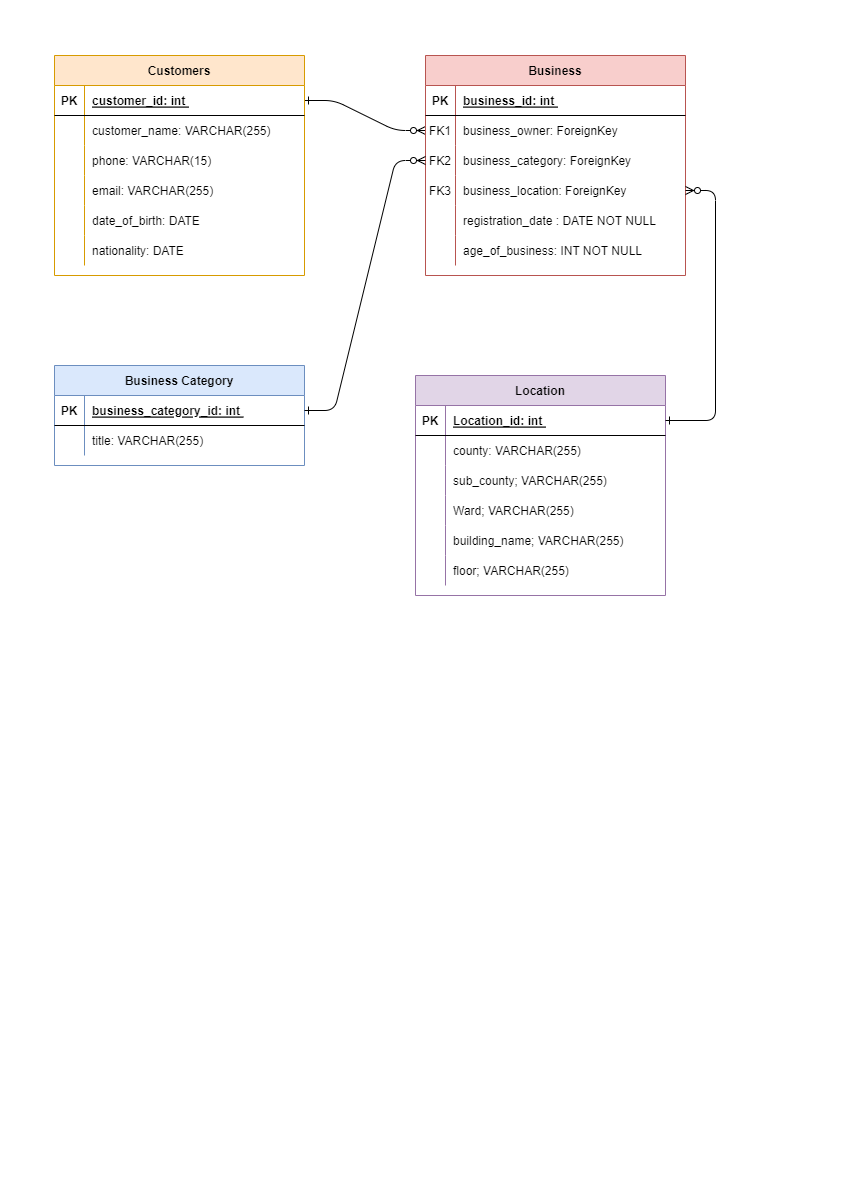

The diagram above was exported from draw.io. Its source (the exported page's mxGraphModel, read from the mxfile embedded in the PNG):
<mxGraphModel dx="1072" dy="473" grid="1" gridSize="10" guides="1" tooltips="1" connect="1" arrows="1" fold="1" page="1" pageScale="1" pageWidth="827" pageHeight="1169" math="0" shadow="0" extFonts="Permanent Marker^https://fonts.googleapis.com/css?family=Permanent+Marker">
  <root>
    <mxCell id="0" />
    <mxCell id="1" parent="0" />
    <mxCell id="C-vyLk0tnHw3VtMMgP7b-1" value="" style="edgeStyle=entityRelationEdgeStyle;endArrow=ERzeroToMany;startArrow=ERone;endFill=1;startFill=0;" parent="1" source="C-vyLk0tnHw3VtMMgP7b-24" target="C-vyLk0tnHw3VtMMgP7b-6" edge="1">
      <mxGeometry width="100" height="100" relative="1" as="geometry">
        <mxPoint x="340" y="720" as="sourcePoint" />
        <mxPoint x="440" y="620" as="targetPoint" />
      </mxGeometry>
    </mxCell>
    <mxCell id="C-vyLk0tnHw3VtMMgP7b-13" value="Location" style="shape=table;startSize=30;container=1;collapsible=1;childLayout=tableLayout;fixedRows=1;rowLines=0;fontStyle=1;align=center;resizeLast=1;fillColor=#e1d5e7;strokeColor=#9673a6;" parent="1" vertex="1">
      <mxGeometry x="400" y="360" width="250" height="220" as="geometry" />
    </mxCell>
    <mxCell id="C-vyLk0tnHw3VtMMgP7b-14" value="" style="shape=partialRectangle;collapsible=0;dropTarget=0;pointerEvents=0;fillColor=none;points=[[0,0.5],[1,0.5]];portConstraint=eastwest;top=0;left=0;right=0;bottom=1;" parent="C-vyLk0tnHw3VtMMgP7b-13" vertex="1">
      <mxGeometry y="30" width="250" height="30" as="geometry" />
    </mxCell>
    <mxCell id="C-vyLk0tnHw3VtMMgP7b-15" value="PK" style="shape=partialRectangle;overflow=hidden;connectable=0;fillColor=none;top=0;left=0;bottom=0;right=0;fontStyle=1;" parent="C-vyLk0tnHw3VtMMgP7b-14" vertex="1">
      <mxGeometry width="30" height="30" as="geometry">
        <mxRectangle width="30" height="30" as="alternateBounds" />
      </mxGeometry>
    </mxCell>
    <mxCell id="C-vyLk0tnHw3VtMMgP7b-16" value="Location_id: int " style="shape=partialRectangle;overflow=hidden;connectable=0;fillColor=none;top=0;left=0;bottom=0;right=0;align=left;spacingLeft=6;fontStyle=5;" parent="C-vyLk0tnHw3VtMMgP7b-14" vertex="1">
      <mxGeometry x="30" width="220" height="30" as="geometry">
        <mxRectangle width="220" height="30" as="alternateBounds" />
      </mxGeometry>
    </mxCell>
    <mxCell id="C-vyLk0tnHw3VtMMgP7b-17" value="" style="shape=partialRectangle;collapsible=0;dropTarget=0;pointerEvents=0;fillColor=none;points=[[0,0.5],[1,0.5]];portConstraint=eastwest;top=0;left=0;right=0;bottom=0;" parent="C-vyLk0tnHw3VtMMgP7b-13" vertex="1">
      <mxGeometry y="60" width="250" height="30" as="geometry" />
    </mxCell>
    <mxCell id="C-vyLk0tnHw3VtMMgP7b-18" value="" style="shape=partialRectangle;overflow=hidden;connectable=0;fillColor=none;top=0;left=0;bottom=0;right=0;" parent="C-vyLk0tnHw3VtMMgP7b-17" vertex="1">
      <mxGeometry width="30" height="30" as="geometry">
        <mxRectangle width="30" height="30" as="alternateBounds" />
      </mxGeometry>
    </mxCell>
    <mxCell id="C-vyLk0tnHw3VtMMgP7b-19" value="county: VARCHAR(255)" style="shape=partialRectangle;overflow=hidden;connectable=0;fillColor=none;top=0;left=0;bottom=0;right=0;align=left;spacingLeft=6;" parent="C-vyLk0tnHw3VtMMgP7b-17" vertex="1">
      <mxGeometry x="30" width="220" height="30" as="geometry">
        <mxRectangle width="220" height="30" as="alternateBounds" />
      </mxGeometry>
    </mxCell>
    <mxCell id="C-vyLk0tnHw3VtMMgP7b-20" value="" style="shape=partialRectangle;collapsible=0;dropTarget=0;pointerEvents=0;fillColor=none;points=[[0,0.5],[1,0.5]];portConstraint=eastwest;top=0;left=0;right=0;bottom=0;" parent="C-vyLk0tnHw3VtMMgP7b-13" vertex="1">
      <mxGeometry y="90" width="250" height="30" as="geometry" />
    </mxCell>
    <mxCell id="C-vyLk0tnHw3VtMMgP7b-21" value="" style="shape=partialRectangle;overflow=hidden;connectable=0;fillColor=none;top=0;left=0;bottom=0;right=0;" parent="C-vyLk0tnHw3VtMMgP7b-20" vertex="1">
      <mxGeometry width="30" height="30" as="geometry">
        <mxRectangle width="30" height="30" as="alternateBounds" />
      </mxGeometry>
    </mxCell>
    <mxCell id="C-vyLk0tnHw3VtMMgP7b-22" value="sub_county; VARCHAR(255)" style="shape=partialRectangle;overflow=hidden;connectable=0;fillColor=none;top=0;left=0;bottom=0;right=0;align=left;spacingLeft=6;" parent="C-vyLk0tnHw3VtMMgP7b-20" vertex="1">
      <mxGeometry x="30" width="220" height="30" as="geometry">
        <mxRectangle width="220" height="30" as="alternateBounds" />
      </mxGeometry>
    </mxCell>
    <mxCell id="4B2mod79TjzNdp1Gnbv8-32" value="" style="shape=partialRectangle;collapsible=0;dropTarget=0;pointerEvents=0;fillColor=none;points=[[0,0.5],[1,0.5]];portConstraint=eastwest;top=0;left=0;right=0;bottom=0;" parent="C-vyLk0tnHw3VtMMgP7b-13" vertex="1">
      <mxGeometry y="120" width="250" height="30" as="geometry" />
    </mxCell>
    <mxCell id="4B2mod79TjzNdp1Gnbv8-33" value="" style="shape=partialRectangle;overflow=hidden;connectable=0;fillColor=none;top=0;left=0;bottom=0;right=0;" parent="4B2mod79TjzNdp1Gnbv8-32" vertex="1">
      <mxGeometry width="30" height="30" as="geometry">
        <mxRectangle width="30" height="30" as="alternateBounds" />
      </mxGeometry>
    </mxCell>
    <mxCell id="4B2mod79TjzNdp1Gnbv8-34" value="Ward; VARCHAR(255)" style="shape=partialRectangle;overflow=hidden;connectable=0;fillColor=none;top=0;left=0;bottom=0;right=0;align=left;spacingLeft=6;" parent="4B2mod79TjzNdp1Gnbv8-32" vertex="1">
      <mxGeometry x="30" width="220" height="30" as="geometry">
        <mxRectangle width="220" height="30" as="alternateBounds" />
      </mxGeometry>
    </mxCell>
    <mxCell id="4B2mod79TjzNdp1Gnbv8-48" value="" style="shape=partialRectangle;collapsible=0;dropTarget=0;pointerEvents=0;fillColor=none;points=[[0,0.5],[1,0.5]];portConstraint=eastwest;top=0;left=0;right=0;bottom=0;" parent="C-vyLk0tnHw3VtMMgP7b-13" vertex="1">
      <mxGeometry y="150" width="250" height="30" as="geometry" />
    </mxCell>
    <mxCell id="4B2mod79TjzNdp1Gnbv8-49" value="" style="shape=partialRectangle;overflow=hidden;connectable=0;fillColor=none;top=0;left=0;bottom=0;right=0;" parent="4B2mod79TjzNdp1Gnbv8-48" vertex="1">
      <mxGeometry width="30" height="30" as="geometry">
        <mxRectangle width="30" height="30" as="alternateBounds" />
      </mxGeometry>
    </mxCell>
    <mxCell id="4B2mod79TjzNdp1Gnbv8-50" value="building_name; VARCHAR(255)" style="shape=partialRectangle;overflow=hidden;connectable=0;fillColor=none;top=0;left=0;bottom=0;right=0;align=left;spacingLeft=6;" parent="4B2mod79TjzNdp1Gnbv8-48" vertex="1">
      <mxGeometry x="30" width="220" height="30" as="geometry">
        <mxRectangle width="220" height="30" as="alternateBounds" />
      </mxGeometry>
    </mxCell>
    <mxCell id="4B2mod79TjzNdp1Gnbv8-51" value="" style="shape=partialRectangle;collapsible=0;dropTarget=0;pointerEvents=0;fillColor=none;points=[[0,0.5],[1,0.5]];portConstraint=eastwest;top=0;left=0;right=0;bottom=0;" parent="C-vyLk0tnHw3VtMMgP7b-13" vertex="1">
      <mxGeometry y="180" width="250" height="30" as="geometry" />
    </mxCell>
    <mxCell id="4B2mod79TjzNdp1Gnbv8-52" value="" style="shape=partialRectangle;overflow=hidden;connectable=0;fillColor=none;top=0;left=0;bottom=0;right=0;" parent="4B2mod79TjzNdp1Gnbv8-51" vertex="1">
      <mxGeometry width="30" height="30" as="geometry">
        <mxRectangle width="30" height="30" as="alternateBounds" />
      </mxGeometry>
    </mxCell>
    <mxCell id="4B2mod79TjzNdp1Gnbv8-53" value="floor; VARCHAR(255)" style="shape=partialRectangle;overflow=hidden;connectable=0;fillColor=none;top=0;left=0;bottom=0;right=0;align=left;spacingLeft=6;" parent="4B2mod79TjzNdp1Gnbv8-51" vertex="1">
      <mxGeometry x="30" width="220" height="30" as="geometry">
        <mxRectangle width="220" height="30" as="alternateBounds" />
      </mxGeometry>
    </mxCell>
    <mxCell id="C-vyLk0tnHw3VtMMgP7b-23" value="Customers" style="shape=table;startSize=30;container=1;collapsible=1;childLayout=tableLayout;fixedRows=1;rowLines=0;fontStyle=1;align=center;resizeLast=1;fillColor=#ffe6cc;strokeColor=#d79b00;" parent="1" vertex="1">
      <mxGeometry x="39" y="40" width="250" height="220" as="geometry" />
    </mxCell>
    <mxCell id="C-vyLk0tnHw3VtMMgP7b-24" value="" style="shape=partialRectangle;collapsible=0;dropTarget=0;pointerEvents=0;fillColor=none;points=[[0,0.5],[1,0.5]];portConstraint=eastwest;top=0;left=0;right=0;bottom=1;" parent="C-vyLk0tnHw3VtMMgP7b-23" vertex="1">
      <mxGeometry y="30" width="250" height="30" as="geometry" />
    </mxCell>
    <mxCell id="C-vyLk0tnHw3VtMMgP7b-25" value="PK" style="shape=partialRectangle;overflow=hidden;connectable=0;fillColor=none;top=0;left=0;bottom=0;right=0;fontStyle=1;" parent="C-vyLk0tnHw3VtMMgP7b-24" vertex="1">
      <mxGeometry width="30" height="30" as="geometry">
        <mxRectangle width="30" height="30" as="alternateBounds" />
      </mxGeometry>
    </mxCell>
    <mxCell id="C-vyLk0tnHw3VtMMgP7b-26" value="customer_id: int " style="shape=partialRectangle;overflow=hidden;connectable=0;fillColor=none;top=0;left=0;bottom=0;right=0;align=left;spacingLeft=6;fontStyle=5;" parent="C-vyLk0tnHw3VtMMgP7b-24" vertex="1">
      <mxGeometry x="30" width="220" height="30" as="geometry">
        <mxRectangle width="220" height="30" as="alternateBounds" />
      </mxGeometry>
    </mxCell>
    <mxCell id="C-vyLk0tnHw3VtMMgP7b-27" value="" style="shape=partialRectangle;collapsible=0;dropTarget=0;pointerEvents=0;fillColor=none;points=[[0,0.5],[1,0.5]];portConstraint=eastwest;top=0;left=0;right=0;bottom=0;" parent="C-vyLk0tnHw3VtMMgP7b-23" vertex="1">
      <mxGeometry y="60" width="250" height="30" as="geometry" />
    </mxCell>
    <mxCell id="C-vyLk0tnHw3VtMMgP7b-28" value="" style="shape=partialRectangle;overflow=hidden;connectable=0;fillColor=none;top=0;left=0;bottom=0;right=0;" parent="C-vyLk0tnHw3VtMMgP7b-27" vertex="1">
      <mxGeometry width="30" height="30" as="geometry">
        <mxRectangle width="30" height="30" as="alternateBounds" />
      </mxGeometry>
    </mxCell>
    <mxCell id="C-vyLk0tnHw3VtMMgP7b-29" value="customer_name: VARCHAR(255)" style="shape=partialRectangle;overflow=hidden;connectable=0;fillColor=none;top=0;left=0;bottom=0;right=0;align=left;spacingLeft=6;" parent="C-vyLk0tnHw3VtMMgP7b-27" vertex="1">
      <mxGeometry x="30" width="220" height="30" as="geometry">
        <mxRectangle width="220" height="30" as="alternateBounds" />
      </mxGeometry>
    </mxCell>
    <mxCell id="4B2mod79TjzNdp1Gnbv8-10" value="" style="shape=partialRectangle;collapsible=0;dropTarget=0;pointerEvents=0;fillColor=none;points=[[0,0.5],[1,0.5]];portConstraint=eastwest;top=0;left=0;right=0;bottom=0;" parent="C-vyLk0tnHw3VtMMgP7b-23" vertex="1">
      <mxGeometry y="90" width="250" height="30" as="geometry" />
    </mxCell>
    <mxCell id="4B2mod79TjzNdp1Gnbv8-11" value="" style="shape=partialRectangle;overflow=hidden;connectable=0;fillColor=none;top=0;left=0;bottom=0;right=0;" parent="4B2mod79TjzNdp1Gnbv8-10" vertex="1">
      <mxGeometry width="30" height="30" as="geometry">
        <mxRectangle width="30" height="30" as="alternateBounds" />
      </mxGeometry>
    </mxCell>
    <mxCell id="4B2mod79TjzNdp1Gnbv8-12" value="phone: VARCHAR(15) " style="shape=partialRectangle;overflow=hidden;connectable=0;fillColor=none;top=0;left=0;bottom=0;right=0;align=left;spacingLeft=6;" parent="4B2mod79TjzNdp1Gnbv8-10" vertex="1">
      <mxGeometry x="30" width="220" height="30" as="geometry">
        <mxRectangle width="220" height="30" as="alternateBounds" />
      </mxGeometry>
    </mxCell>
    <mxCell id="4B2mod79TjzNdp1Gnbv8-13" value="" style="shape=partialRectangle;collapsible=0;dropTarget=0;pointerEvents=0;fillColor=none;points=[[0,0.5],[1,0.5]];portConstraint=eastwest;top=0;left=0;right=0;bottom=0;" parent="C-vyLk0tnHw3VtMMgP7b-23" vertex="1">
      <mxGeometry y="120" width="250" height="30" as="geometry" />
    </mxCell>
    <mxCell id="4B2mod79TjzNdp1Gnbv8-14" value="" style="shape=partialRectangle;overflow=hidden;connectable=0;fillColor=none;top=0;left=0;bottom=0;right=0;" parent="4B2mod79TjzNdp1Gnbv8-13" vertex="1">
      <mxGeometry width="30" height="30" as="geometry">
        <mxRectangle width="30" height="30" as="alternateBounds" />
      </mxGeometry>
    </mxCell>
    <mxCell id="4B2mod79TjzNdp1Gnbv8-15" value="email: VARCHAR(255)" style="shape=partialRectangle;overflow=hidden;connectable=0;fillColor=none;top=0;left=0;bottom=0;right=0;align=left;spacingLeft=6;" parent="4B2mod79TjzNdp1Gnbv8-13" vertex="1">
      <mxGeometry x="30" width="220" height="30" as="geometry">
        <mxRectangle width="220" height="30" as="alternateBounds" />
      </mxGeometry>
    </mxCell>
    <mxCell id="4B2mod79TjzNdp1Gnbv8-16" value="" style="shape=partialRectangle;collapsible=0;dropTarget=0;pointerEvents=0;fillColor=none;points=[[0,0.5],[1,0.5]];portConstraint=eastwest;top=0;left=0;right=0;bottom=0;" parent="C-vyLk0tnHw3VtMMgP7b-23" vertex="1">
      <mxGeometry y="150" width="250" height="30" as="geometry" />
    </mxCell>
    <mxCell id="4B2mod79TjzNdp1Gnbv8-17" value="" style="shape=partialRectangle;overflow=hidden;connectable=0;fillColor=none;top=0;left=0;bottom=0;right=0;" parent="4B2mod79TjzNdp1Gnbv8-16" vertex="1">
      <mxGeometry width="30" height="30" as="geometry">
        <mxRectangle width="30" height="30" as="alternateBounds" />
      </mxGeometry>
    </mxCell>
    <mxCell id="4B2mod79TjzNdp1Gnbv8-18" value="date_of_birth: DATE " style="shape=partialRectangle;overflow=hidden;connectable=0;fillColor=none;top=0;left=0;bottom=0;right=0;align=left;spacingLeft=6;" parent="4B2mod79TjzNdp1Gnbv8-16" vertex="1">
      <mxGeometry x="30" width="220" height="30" as="geometry">
        <mxRectangle width="220" height="30" as="alternateBounds" />
      </mxGeometry>
    </mxCell>
    <mxCell id="4B2mod79TjzNdp1Gnbv8-19" value="" style="shape=partialRectangle;collapsible=0;dropTarget=0;pointerEvents=0;fillColor=none;points=[[0,0.5],[1,0.5]];portConstraint=eastwest;top=0;left=0;right=0;bottom=0;" parent="C-vyLk0tnHw3VtMMgP7b-23" vertex="1">
      <mxGeometry y="180" width="250" height="30" as="geometry" />
    </mxCell>
    <mxCell id="4B2mod79TjzNdp1Gnbv8-20" value="" style="shape=partialRectangle;overflow=hidden;connectable=0;fillColor=none;top=0;left=0;bottom=0;right=0;" parent="4B2mod79TjzNdp1Gnbv8-19" vertex="1">
      <mxGeometry width="30" height="30" as="geometry">
        <mxRectangle width="30" height="30" as="alternateBounds" />
      </mxGeometry>
    </mxCell>
    <mxCell id="4B2mod79TjzNdp1Gnbv8-21" value="nationality: DATE " style="shape=partialRectangle;overflow=hidden;connectable=0;fillColor=none;top=0;left=0;bottom=0;right=0;align=left;spacingLeft=6;" parent="4B2mod79TjzNdp1Gnbv8-19" vertex="1">
      <mxGeometry x="30" width="220" height="30" as="geometry">
        <mxRectangle width="220" height="30" as="alternateBounds" />
      </mxGeometry>
    </mxCell>
    <mxCell id="4B2mod79TjzNdp1Gnbv8-1" value="Business Category" style="shape=table;startSize=30;container=1;collapsible=1;childLayout=tableLayout;fixedRows=1;rowLines=0;fontStyle=1;align=center;resizeLast=1;fillColor=#dae8fc;strokeColor=#6c8ebf;" parent="1" vertex="1">
      <mxGeometry x="39" y="350" width="250" height="100" as="geometry" />
    </mxCell>
    <mxCell id="4B2mod79TjzNdp1Gnbv8-2" value="" style="shape=partialRectangle;collapsible=0;dropTarget=0;pointerEvents=0;fillColor=none;points=[[0,0.5],[1,0.5]];portConstraint=eastwest;top=0;left=0;right=0;bottom=1;" parent="4B2mod79TjzNdp1Gnbv8-1" vertex="1">
      <mxGeometry y="30" width="250" height="30" as="geometry" />
    </mxCell>
    <mxCell id="4B2mod79TjzNdp1Gnbv8-3" value="PK" style="shape=partialRectangle;overflow=hidden;connectable=0;fillColor=none;top=0;left=0;bottom=0;right=0;fontStyle=1;" parent="4B2mod79TjzNdp1Gnbv8-2" vertex="1">
      <mxGeometry width="30" height="30" as="geometry">
        <mxRectangle width="30" height="30" as="alternateBounds" />
      </mxGeometry>
    </mxCell>
    <mxCell id="4B2mod79TjzNdp1Gnbv8-4" value="business_category_id: int " style="shape=partialRectangle;overflow=hidden;connectable=0;fillColor=none;top=0;left=0;bottom=0;right=0;align=left;spacingLeft=6;fontStyle=5;" parent="4B2mod79TjzNdp1Gnbv8-2" vertex="1">
      <mxGeometry x="30" width="220" height="30" as="geometry">
        <mxRectangle width="220" height="30" as="alternateBounds" />
      </mxGeometry>
    </mxCell>
    <mxCell id="4B2mod79TjzNdp1Gnbv8-5" value="" style="shape=partialRectangle;collapsible=0;dropTarget=0;pointerEvents=0;fillColor=none;points=[[0,0.5],[1,0.5]];portConstraint=eastwest;top=0;left=0;right=0;bottom=0;" parent="4B2mod79TjzNdp1Gnbv8-1" vertex="1">
      <mxGeometry y="60" width="250" height="30" as="geometry" />
    </mxCell>
    <mxCell id="4B2mod79TjzNdp1Gnbv8-6" value="" style="shape=partialRectangle;overflow=hidden;connectable=0;fillColor=none;top=0;left=0;bottom=0;right=0;" parent="4B2mod79TjzNdp1Gnbv8-5" vertex="1">
      <mxGeometry width="30" height="30" as="geometry">
        <mxRectangle width="30" height="30" as="alternateBounds" />
      </mxGeometry>
    </mxCell>
    <mxCell id="4B2mod79TjzNdp1Gnbv8-7" value="title: VARCHAR(255)" style="shape=partialRectangle;overflow=hidden;connectable=0;fillColor=none;top=0;left=0;bottom=0;right=0;align=left;spacingLeft=6;" parent="4B2mod79TjzNdp1Gnbv8-5" vertex="1">
      <mxGeometry x="30" width="220" height="30" as="geometry">
        <mxRectangle width="220" height="30" as="alternateBounds" />
      </mxGeometry>
    </mxCell>
    <mxCell id="C-vyLk0tnHw3VtMMgP7b-2" value="Business" style="shape=table;startSize=30;container=1;collapsible=1;childLayout=tableLayout;fixedRows=1;rowLines=0;fontStyle=1;align=center;resizeLast=1;fillColor=#f8cecc;strokeColor=#b85450;" parent="1" vertex="1">
      <mxGeometry x="410" y="40" width="260" height="220" as="geometry" />
    </mxCell>
    <mxCell id="C-vyLk0tnHw3VtMMgP7b-3" value="" style="shape=partialRectangle;collapsible=0;dropTarget=0;pointerEvents=0;fillColor=none;points=[[0,0.5],[1,0.5]];portConstraint=eastwest;top=0;left=0;right=0;bottom=1;" parent="C-vyLk0tnHw3VtMMgP7b-2" vertex="1">
      <mxGeometry y="30" width="260" height="30" as="geometry" />
    </mxCell>
    <mxCell id="C-vyLk0tnHw3VtMMgP7b-4" value="PK" style="shape=partialRectangle;overflow=hidden;connectable=0;fillColor=none;top=0;left=0;bottom=0;right=0;fontStyle=1;" parent="C-vyLk0tnHw3VtMMgP7b-3" vertex="1">
      <mxGeometry width="30" height="30" as="geometry">
        <mxRectangle width="30" height="30" as="alternateBounds" />
      </mxGeometry>
    </mxCell>
    <mxCell id="C-vyLk0tnHw3VtMMgP7b-5" value="business_id: int " style="shape=partialRectangle;overflow=hidden;connectable=0;fillColor=none;top=0;left=0;bottom=0;right=0;align=left;spacingLeft=6;fontStyle=5;" parent="C-vyLk0tnHw3VtMMgP7b-3" vertex="1">
      <mxGeometry x="30" width="230" height="30" as="geometry">
        <mxRectangle width="230" height="30" as="alternateBounds" />
      </mxGeometry>
    </mxCell>
    <mxCell id="C-vyLk0tnHw3VtMMgP7b-6" value="" style="shape=partialRectangle;collapsible=0;dropTarget=0;pointerEvents=0;fillColor=none;points=[[0,0.5],[1,0.5]];portConstraint=eastwest;top=0;left=0;right=0;bottom=0;" parent="C-vyLk0tnHw3VtMMgP7b-2" vertex="1">
      <mxGeometry y="60" width="260" height="30" as="geometry" />
    </mxCell>
    <mxCell id="C-vyLk0tnHw3VtMMgP7b-7" value="FK1" style="shape=partialRectangle;overflow=hidden;connectable=0;fillColor=none;top=0;left=0;bottom=0;right=0;" parent="C-vyLk0tnHw3VtMMgP7b-6" vertex="1">
      <mxGeometry width="30" height="30" as="geometry">
        <mxRectangle width="30" height="30" as="alternateBounds" />
      </mxGeometry>
    </mxCell>
    <mxCell id="C-vyLk0tnHw3VtMMgP7b-8" value="business_owner: ForeignKey" style="shape=partialRectangle;overflow=hidden;connectable=0;fillColor=none;top=0;left=0;bottom=0;right=0;align=left;spacingLeft=6;" parent="C-vyLk0tnHw3VtMMgP7b-6" vertex="1">
      <mxGeometry x="30" width="230" height="30" as="geometry">
        <mxRectangle width="230" height="30" as="alternateBounds" />
      </mxGeometry>
    </mxCell>
    <mxCell id="C-vyLk0tnHw3VtMMgP7b-9" value="" style="shape=partialRectangle;collapsible=0;dropTarget=0;pointerEvents=0;fillColor=none;points=[[0,0.5],[1,0.5]];portConstraint=eastwest;top=0;left=0;right=0;bottom=0;" parent="C-vyLk0tnHw3VtMMgP7b-2" vertex="1">
      <mxGeometry y="90" width="260" height="30" as="geometry" />
    </mxCell>
    <mxCell id="C-vyLk0tnHw3VtMMgP7b-10" value="FK2" style="shape=partialRectangle;overflow=hidden;connectable=0;fillColor=none;top=0;left=0;bottom=0;right=0;" parent="C-vyLk0tnHw3VtMMgP7b-9" vertex="1">
      <mxGeometry width="30" height="30" as="geometry">
        <mxRectangle width="30" height="30" as="alternateBounds" />
      </mxGeometry>
    </mxCell>
    <mxCell id="C-vyLk0tnHw3VtMMgP7b-11" value="business_category: ForeignKey " style="shape=partialRectangle;overflow=hidden;connectable=0;fillColor=none;top=0;left=0;bottom=0;right=0;align=left;spacingLeft=6;" parent="C-vyLk0tnHw3VtMMgP7b-9" vertex="1">
      <mxGeometry x="30" width="230" height="30" as="geometry">
        <mxRectangle width="230" height="30" as="alternateBounds" />
      </mxGeometry>
    </mxCell>
    <mxCell id="4B2mod79TjzNdp1Gnbv8-22" value="" style="shape=partialRectangle;collapsible=0;dropTarget=0;pointerEvents=0;fillColor=none;points=[[0,0.5],[1,0.5]];portConstraint=eastwest;top=0;left=0;right=0;bottom=0;" parent="C-vyLk0tnHw3VtMMgP7b-2" vertex="1">
      <mxGeometry y="120" width="260" height="30" as="geometry" />
    </mxCell>
    <mxCell id="4B2mod79TjzNdp1Gnbv8-23" value="FK3" style="shape=partialRectangle;overflow=hidden;connectable=0;fillColor=none;top=0;left=0;bottom=0;right=0;" parent="4B2mod79TjzNdp1Gnbv8-22" vertex="1">
      <mxGeometry width="30" height="30" as="geometry">
        <mxRectangle width="30" height="30" as="alternateBounds" />
      </mxGeometry>
    </mxCell>
    <mxCell id="4B2mod79TjzNdp1Gnbv8-24" value="business_location: ForeignKey " style="shape=partialRectangle;overflow=hidden;connectable=0;fillColor=none;top=0;left=0;bottom=0;right=0;align=left;spacingLeft=6;" parent="4B2mod79TjzNdp1Gnbv8-22" vertex="1">
      <mxGeometry x="30" width="230" height="30" as="geometry">
        <mxRectangle width="230" height="30" as="alternateBounds" />
      </mxGeometry>
    </mxCell>
    <mxCell id="4B2mod79TjzNdp1Gnbv8-25" value="" style="shape=partialRectangle;collapsible=0;dropTarget=0;pointerEvents=0;fillColor=none;points=[[0,0.5],[1,0.5]];portConstraint=eastwest;top=0;left=0;right=0;bottom=0;" parent="C-vyLk0tnHw3VtMMgP7b-2" vertex="1">
      <mxGeometry y="150" width="260" height="30" as="geometry" />
    </mxCell>
    <mxCell id="4B2mod79TjzNdp1Gnbv8-26" value="" style="shape=partialRectangle;overflow=hidden;connectable=0;fillColor=none;top=0;left=0;bottom=0;right=0;" parent="4B2mod79TjzNdp1Gnbv8-25" vertex="1">
      <mxGeometry width="30" height="30" as="geometry">
        <mxRectangle width="30" height="30" as="alternateBounds" />
      </mxGeometry>
    </mxCell>
    <mxCell id="4B2mod79TjzNdp1Gnbv8-27" value="registration_date : DATE NOT NULL" style="shape=partialRectangle;overflow=hidden;connectable=0;fillColor=none;top=0;left=0;bottom=0;right=0;align=left;spacingLeft=6;" parent="4B2mod79TjzNdp1Gnbv8-25" vertex="1">
      <mxGeometry x="30" width="230" height="30" as="geometry">
        <mxRectangle width="230" height="30" as="alternateBounds" />
      </mxGeometry>
    </mxCell>
    <mxCell id="4B2mod79TjzNdp1Gnbv8-28" value="" style="shape=partialRectangle;collapsible=0;dropTarget=0;pointerEvents=0;fillColor=none;points=[[0,0.5],[1,0.5]];portConstraint=eastwest;top=0;left=0;right=0;bottom=0;" parent="C-vyLk0tnHw3VtMMgP7b-2" vertex="1">
      <mxGeometry y="180" width="260" height="30" as="geometry" />
    </mxCell>
    <mxCell id="4B2mod79TjzNdp1Gnbv8-29" value="" style="shape=partialRectangle;overflow=hidden;connectable=0;fillColor=none;top=0;left=0;bottom=0;right=0;" parent="4B2mod79TjzNdp1Gnbv8-28" vertex="1">
      <mxGeometry width="30" height="30" as="geometry">
        <mxRectangle width="30" height="30" as="alternateBounds" />
      </mxGeometry>
    </mxCell>
    <mxCell id="4B2mod79TjzNdp1Gnbv8-30" value="age_of_business: INT NOT NULL" style="shape=partialRectangle;overflow=hidden;connectable=0;fillColor=none;top=0;left=0;bottom=0;right=0;align=left;spacingLeft=6;" parent="4B2mod79TjzNdp1Gnbv8-28" vertex="1">
      <mxGeometry x="30" width="230" height="30" as="geometry">
        <mxRectangle width="230" height="30" as="alternateBounds" />
      </mxGeometry>
    </mxCell>
    <mxCell id="4B2mod79TjzNdp1Gnbv8-60" value="" style="edgeStyle=entityRelationEdgeStyle;endArrow=ERzeroToMany;startArrow=ERone;endFill=1;startFill=0;entryX=0;entryY=0.5;entryDx=0;entryDy=0;exitX=1;exitY=0.5;exitDx=0;exitDy=0;" parent="1" source="4B2mod79TjzNdp1Gnbv8-2" target="C-vyLk0tnHw3VtMMgP7b-9" edge="1">
      <mxGeometry width="100" height="100" relative="1" as="geometry">
        <mxPoint x="250" y="290" as="sourcePoint" />
        <mxPoint x="361" y="440" as="targetPoint" />
        <Array as="points">
          <mxPoint x="250" y="360" />
        </Array>
      </mxGeometry>
    </mxCell>
    <mxCell id="4B2mod79TjzNdp1Gnbv8-62" value="" style="edgeStyle=entityRelationEdgeStyle;endArrow=ERzeroToMany;startArrow=ERone;endFill=1;startFill=0;exitX=1;exitY=0.5;exitDx=0;exitDy=0;" parent="1" source="C-vyLk0tnHw3VtMMgP7b-14" target="4B2mod79TjzNdp1Gnbv8-22" edge="1">
      <mxGeometry width="100" height="100" relative="1" as="geometry">
        <mxPoint x="330" y="600" as="sourcePoint" />
        <mxPoint x="491" y="440" as="targetPoint" />
        <Array as="points">
          <mxPoint x="440" y="300" />
        </Array>
      </mxGeometry>
    </mxCell>
  </root>
</mxGraphModel>